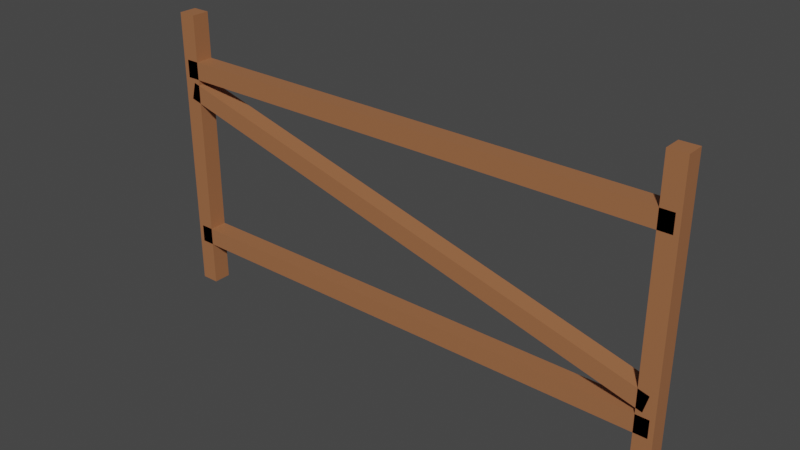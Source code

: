 # Source: fence.blend  (saved by Blender 2.83.19; exported with 4.5.12 LTS)
import bpy
from mathutils import Matrix  # noqa: F401  (used for matrix-valued properties, if any)

bpy.ops.wm.read_factory_settings(use_empty=True)
scene = bpy.context.scene
scene.name = 'Scene'

# ---- collections
col_collection = bpy.data.collections.new('Collection'); scene.collection.children.link(col_collection)

# ---- materials (node trees are filled in below, after node groups)
mat_brown = bpy.data.materials.new('brown')
mat_brown.use_transparent_shadow = False

# ---- material node trees
mat_brown.use_nodes = True; mat_brown.node_tree.nodes.clear()
_N = mat_brown.node_tree.nodes; _L = mat_brown.node_tree.links
n0 = _N.new('ShaderNodeBsdfPrincipled'); n0.name = 'Principled BSDF'; n0.location = (10, 300)
n0.distribution = 'GGX'
n0.subsurface_method = 'BURLEY'
n0.inputs[0].default_value = (0.3588, 0.1437, 0.06105, 1.0)
n0.inputs[3].default_value = 1.45
n0.inputs[27].default_value = (0.0, 0.0, 0.0, 1.0)
n0.inputs[28].default_value = 1.0
n1 = _N.new('ShaderNodeOutputMaterial'); n1.name = 'Material Output'; n1.location = (300, 300)
_L.new(n0.outputs[0], n1.inputs[0])
n1.is_active_output = True

# ---- world
world_world = bpy.data.worlds.new('World'); scene.world = world_world
world_world.use_nodes = True; world_world.node_tree.nodes.clear()
_N = world_world.node_tree.nodes; _L = world_world.node_tree.links
n0 = _N.new('ShaderNodeOutputWorld'); n0.name = 'World Output'; n0.location = (300, 300)
n1 = _N.new('ShaderNodeBackground'); n1.name = 'Background'; n1.location = (10, 300)
n1.inputs[0].default_value = (0.05088, 0.05088, 0.05088, 1.0)
_L.new(n1.outputs[0], n0.inputs[0])
n0.is_active_output = True
world_world.color = (0.05088, 0.05088, 0.05088)
world_world.use_sun_shadow = False
world_world.sun_shadow_jitter_overblur = 0.0

# ---- meshes
me_cube = bpy.data.meshes.new('Cube')
me_cube.from_pydata([(1.0, 1.0, 1.0), (1.0, 1.0, -1.0), (1.0, -1.0, 1.0), (1.0, -1.0, -1.0), (-1.0, 1.0, 1.0), (-1.0, 1.0, -1.0), (-1.0, -1.0, 1.0), (-1.0, -1.0, -1.0)], [], [(0, 4, 6, 2), (3, 2, 6, 7), (7, 6, 4, 5), (5, 1, 3, 7), (1, 0, 2, 3), (5, 4, 0, 1)])
_uv = me_cube.uv_layers.new(name='UVMap')
_uv.uv.foreach_set('vector', [0.625, 0.5, 0.875, 0.5, 0.875, 0.75, 0.625, 0.75, 0.375, 0.75, 0.625, 0.75, 0.625, 1.0, 0.375, 1.0, 0.375, 0.0, 0.625, 0.0, 0.625, 0.25, 0.375, 0.25, 0.125, 0.5, 0.375, 0.5, 0.375, 0.75, 0.125, 0.75, 0.375, 0.5, 0.625, 0.5, 0.625, 0.75, 0.375, 0.75, 0.375, 0.25, 0.625, 0.25, 0.625, 0.5, 0.375, 0.5])
me_cube.materials.append(mat_brown)
me_cube.use_remesh_preserve_volume = False
me_cube.use_remesh_preserve_attributes = False
me_cube.use_mirror_vertex_groups = False
me_cube.update()
me_cube_001 = bpy.data.meshes.new('Cube.001')
me_cube_001.from_pydata([(1.0, 1.0, 1.0), (1.0, 1.0, -1.0), (1.0, -1.0, 1.0), (1.0, -1.0, -1.0), (-1.0, 1.0, 1.0), (-1.0, 1.0, -1.0), (-1.0, -1.0, 1.0), (-1.0, -1.0, -1.0)], [], [(0, 4, 6, 2), (3, 2, 6, 7), (7, 6, 4, 5), (5, 1, 3, 7), (1, 0, 2, 3), (5, 4, 0, 1)])
_uv = me_cube_001.uv_layers.new(name='UVMap')
_uv.uv.foreach_set('vector', [0.625, 0.5, 0.875, 0.5, 0.875, 0.75, 0.625, 0.75, 0.375, 0.75, 0.625, 0.75, 0.625, 1.0, 0.375, 1.0, 0.375, 0.0, 0.625, 0.0, 0.625, 0.25, 0.375, 0.25, 0.125, 0.5, 0.375, 0.5, 0.375, 0.75, 0.125, 0.75, 0.375, 0.5, 0.625, 0.5, 0.625, 0.75, 0.375, 0.75, 0.375, 0.25, 0.625, 0.25, 0.625, 0.5, 0.375, 0.5])
me_cube_001.materials.append(mat_brown)
me_cube_001.use_remesh_preserve_volume = False
me_cube_001.use_remesh_preserve_attributes = False
me_cube_001.use_mirror_vertex_groups = False
me_cube_001.update()
me_cube_002 = bpy.data.meshes.new('Cube.002')
me_cube_002.from_pydata([(1.0, 1.0, 1.0), (1.0, 1.0, -1.0), (1.0, -1.0, 1.0), (1.0, -1.0, -1.0), (-1.0, 1.0, 1.0), (-1.0, 1.0, -1.0), (-1.0, -1.0, 1.0), (-1.0, -1.0, -1.0)], [], [(0, 4, 6, 2), (3, 2, 6, 7), (7, 6, 4, 5), (5, 1, 3, 7), (1, 0, 2, 3), (5, 4, 0, 1)])
_uv = me_cube_002.uv_layers.new(name='UVMap')
_uv.uv.foreach_set('vector', [0.625, 0.5, 0.875, 0.5, 0.875, 0.75, 0.625, 0.75, 0.375, 0.75, 0.625, 0.75, 0.625, 1.0, 0.375, 1.0, 0.375, 0.0, 0.625, 0.0, 0.625, 0.25, 0.375, 0.25, 0.125, 0.5, 0.375, 0.5, 0.375, 0.75, 0.125, 0.75, 0.375, 0.5, 0.625, 0.5, 0.625, 0.75, 0.375, 0.75, 0.375, 0.25, 0.625, 0.25, 0.625, 0.5, 0.375, 0.5])
me_cube_002.materials.append(mat_brown)
me_cube_002.use_remesh_preserve_volume = False
me_cube_002.use_remesh_preserve_attributes = False
me_cube_002.use_mirror_vertex_groups = False
me_cube_002.update()
me_cube_003 = bpy.data.meshes.new('Cube.003')
me_cube_003.from_pydata([(1.0, 1.0, 1.0), (1.0, 1.0, -1.0), (1.0, -1.0, 1.0), (1.0, -1.0, -1.0), (-1.0, 1.0, 1.0), (-1.0, 1.0, -1.0), (-1.0, -1.0, 1.0), (-1.0, -1.0, -1.0)], [], [(0, 4, 6, 2), (3, 2, 6, 7), (7, 6, 4, 5), (5, 1, 3, 7), (1, 0, 2, 3), (5, 4, 0, 1)])
_uv = me_cube_003.uv_layers.new(name='UVMap')
_uv.uv.foreach_set('vector', [0.625, 0.5, 0.875, 0.5, 0.875, 0.75, 0.625, 0.75, 0.375, 0.75, 0.625, 0.75, 0.625, 1.0, 0.375, 1.0, 0.375, 0.0, 0.625, 0.0, 0.625, 0.25, 0.375, 0.25, 0.125, 0.5, 0.375, 0.5, 0.375, 0.75, 0.125, 0.75, 0.375, 0.5, 0.625, 0.5, 0.625, 0.75, 0.375, 0.75, 0.375, 0.25, 0.625, 0.25, 0.625, 0.5, 0.375, 0.5])
me_cube_003.materials.append(mat_brown)
me_cube_003.use_remesh_preserve_volume = False
me_cube_003.use_remesh_preserve_attributes = False
me_cube_003.use_mirror_vertex_groups = False
me_cube_003.update()
me_cube_004 = bpy.data.meshes.new('Cube.004')
me_cube_004.from_pydata([(1.0, 1.0, 1.0), (1.0, 1.0, -1.0), (1.0, -1.0, 1.0), (1.0, -1.0, -1.0), (-1.0, 1.0, 1.0), (-1.0, 1.0, -1.0), (-1.0, -1.0, 1.0), (-1.0, -1.0, -1.0)], [], [(0, 4, 6, 2), (3, 2, 6, 7), (7, 6, 4, 5), (5, 1, 3, 7), (1, 0, 2, 3), (5, 4, 0, 1)])
_uv = me_cube_004.uv_layers.new(name='UVMap')
_uv.uv.foreach_set('vector', [0.625, 0.5, 0.875, 0.5, 0.875, 0.75, 0.625, 0.75, 0.375, 0.75, 0.625, 0.75, 0.625, 1.0, 0.375, 1.0, 0.375, 0.0, 0.625, 0.0, 0.625, 0.25, 0.375, 0.25, 0.125, 0.5, 0.375, 0.5, 0.375, 0.75, 0.125, 0.75, 0.375, 0.5, 0.625, 0.5, 0.625, 0.75, 0.375, 0.75, 0.375, 0.25, 0.625, 0.25, 0.625, 0.5, 0.375, 0.5])
me_cube_004.materials.append(mat_brown)
me_cube_004.use_remesh_preserve_volume = False
me_cube_004.use_remesh_preserve_attributes = False
me_cube_004.use_mirror_vertex_groups = False
me_cube_004.update()

# ---- objects
ob_cube = bpy.data.objects.new('Cube', me_cube)
ob_cube_001 = bpy.data.objects.new('Cube.001', me_cube_001)
ob_cube_002 = bpy.data.objects.new('Cube.002', me_cube_002)
ob_cube_003 = bpy.data.objects.new('Cube.003', me_cube_003)
ob_cube_004 = bpy.data.objects.new('Cube.004', me_cube_004)

# ---- transforms, parenting, visibility, modifiers, constraints
ob_cube.location = (6.0, 0.0, 5.5)
ob_cube.scale = (6.1, -0.211, -0.211)
ob_cube.lock_rotations_4d = False
ob_cube.empty_display_type = 'ARROWS'
ob_cube.lineart.crease_threshold = 0.0
ob_cube_001.location = (12.0, 0.0, 3.4)
ob_cube_001.scale = (-0.211, -0.211, -3.395)
ob_cube_001.lock_rotations_4d = False
ob_cube_001.empty_display_type = 'ARROWS'
ob_cube_001.lineart.crease_threshold = 0.0
ob_cube_002.location = (0.0, 0.0, 3.4)
ob_cube_002.scale = (-0.211, -0.211, -3.395)
ob_cube_002.lock_rotations_4d = False
ob_cube_002.empty_display_type = 'ARROWS'
ob_cube_002.lineart.crease_threshold = 0.0
ob_cube_003.location = (6.0, 0.0, 1.267)
ob_cube_003.scale = (6.1, -0.211, -0.211)
ob_cube_003.lock_rotations_4d = False
ob_cube_003.empty_display_type = 'ARROWS'
ob_cube_003.lineart.crease_threshold = 0.0
ob_cube_004.location = (6.0, 0.0, 3.384)
ob_cube_004.rotation_euler = (0.0, 0.2618, 0.0)
ob_cube_004.scale = (6.2, -0.211, -0.211)
ob_cube_004.lock_rotations_4d = False
ob_cube_004.empty_display_type = 'ARROWS'
ob_cube_004.lineart.crease_threshold = 0.0

# ---- collection membership
col_collection.objects.link(ob_cube)
col_collection.objects.link(ob_cube_001)
col_collection.objects.link(ob_cube_002)
col_collection.objects.link(ob_cube_003)
col_collection.objects.link(ob_cube_004)

# ---- scene / render settings (as saved in the file)
scene.frame_start = 1; scene.frame_end = 250; scene.frame_set(1)
scene.render.engine = 'BLENDER_EEVEE_NEXT'
scene.cycles.use_denoising = False
scene.cycles.samples = 128
scene.cycles.sampling_pattern = 'TABULATED_SOBOL'
scene.cycles.use_adaptive_sampling = False
scene.cycles.use_light_tree = False
scene.view_settings.view_transform = 'Filmic'
bpy.context.view_layer.update()

# ---- added for rendering (the .blend has no active camera and no usable light): camera, sun
cam_auto = bpy.data.cameras.new('AutoCamera')
cam_auto.lens = 50.0
cam_auto.sensor_width = 36.0
cam_auto.clip_end = 1000.0
ob_auto_camera = bpy.data.objects.new('AutoCamera', cam_auto)
scene.collection.objects.link(ob_auto_camera)
ob_auto_camera.location = (19.1042, -15.7251, 13.8834)
ob_auto_camera.rotation_euler = (1.09748, -7.21219e-08, 0.694738)
scene.camera = ob_auto_camera
light_auto_sun = bpy.data.lights.new('AutoSun', 'SUN')
light_auto_sun.energy = 3.0
light_auto_sun.angle = 0.0523599
ob_auto_sun = bpy.data.objects.new('AutoSun', light_auto_sun)
scene.collection.objects.link(ob_auto_sun)
ob_auto_sun.rotation_euler = (0.872665, 0.174533, 0.523599)
bpy.context.view_layer.update()
